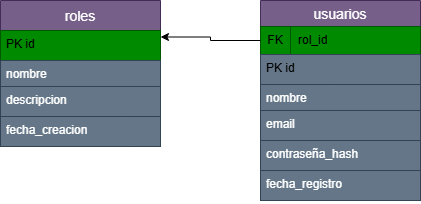

The diagram above was exported from draw.io. Its source (the exported page's mxGraphModel, read from the mxfile embedded in the PNG):
<mxGraphModel dx="872" dy="437" grid="1" gridSize="10" guides="1" tooltips="1" connect="1" arrows="1" fold="1" page="1" pageScale="1" pageWidth="850" pageHeight="1100" math="0" shadow="0" extFonts="Permanent Marker^https://fonts.googleapis.com/css?family=Permanent+Marker">
  <root>
    <mxCell id="0" />
    <mxCell id="1" parent="0" />
    <mxCell id="1bX7iSHZIjJ1KYGUts50-11" value="roles" style="swimlane;fontStyle=0;childLayout=stackLayout;horizontal=1;startSize=30;horizontalStack=0;resizeParent=1;resizeParentMax=0;resizeLast=0;collapsible=1;marginBottom=0;align=center;fontSize=14;fillColor=#76608a;strokeColor=#432D57;fontColor=#ffffff;" vertex="1" parent="1">
      <mxGeometry x="70" y="310" width="160" height="146" as="geometry" />
    </mxCell>
    <mxCell id="1bX7iSHZIjJ1KYGUts50-12" value="&lt;span style=&quot;background-color: transparent; color: light-dark(rgb(0, 0, 0), rgb(255, 255, 255));&quot;&gt;PK id&lt;/span&gt;" style="text;strokeColor=#005700;fillColor=#008a00;spacingLeft=4;spacingRight=4;overflow=hidden;rotatable=0;points=[[0,0.5],[1,0.5]];portConstraint=eastwest;fontSize=12;whiteSpace=wrap;html=1;fontColor=#ffffff;" vertex="1" parent="1bX7iSHZIjJ1KYGUts50-11">
      <mxGeometry y="30" width="160" height="30" as="geometry" />
    </mxCell>
    <mxCell id="1bX7iSHZIjJ1KYGUts50-13" value="nombre&lt;div&gt;&lt;br&gt;&lt;/div&gt;" style="text;spacingLeft=4;spacingRight=4;overflow=hidden;rotatable=0;points=[[0,0.5],[1,0.5]];portConstraint=eastwest;fontSize=12;whiteSpace=wrap;html=1;fillColor=#647687;fontColor=#ffffff;strokeColor=#314354;" vertex="1" parent="1bX7iSHZIjJ1KYGUts50-11">
      <mxGeometry y="60" width="160" height="26" as="geometry" />
    </mxCell>
    <mxCell id="1bX7iSHZIjJ1KYGUts50-14" value="&lt;div&gt;descripcion&lt;/div&gt;" style="text;strokeColor=#314354;fillColor=#647687;spacingLeft=4;spacingRight=4;overflow=hidden;rotatable=0;points=[[0,0.5],[1,0.5]];portConstraint=eastwest;fontSize=12;whiteSpace=wrap;html=1;fontColor=#ffffff;" vertex="1" parent="1bX7iSHZIjJ1KYGUts50-11">
      <mxGeometry y="86" width="160" height="30" as="geometry" />
    </mxCell>
    <mxCell id="1bX7iSHZIjJ1KYGUts50-16" value="fecha_creacion" style="text;strokeColor=#314354;fillColor=#647687;spacingLeft=4;spacingRight=4;overflow=hidden;rotatable=0;points=[[0,0.5],[1,0.5]];portConstraint=eastwest;fontSize=12;whiteSpace=wrap;html=1;fontColor=#ffffff;" vertex="1" parent="1bX7iSHZIjJ1KYGUts50-11">
      <mxGeometry y="116" width="160" height="30" as="geometry" />
    </mxCell>
    <mxCell id="1bX7iSHZIjJ1KYGUts50-17" value="usuarios" style="swimlane;fontStyle=0;childLayout=stackLayout;horizontal=1;startSize=26;horizontalStack=0;resizeParent=1;resizeParentMax=0;resizeLast=0;collapsible=1;marginBottom=0;align=center;fontSize=14;fillColor=#76608a;fontColor=#ffffff;strokeColor=#432D57;swimlaneFillColor=default;" vertex="1" parent="1">
      <mxGeometry x="330" y="310" width="160" height="200" as="geometry" />
    </mxCell>
    <mxCell id="1bX7iSHZIjJ1KYGUts50-24" value="" style="shape=table;startSize=0;container=1;collapsible=1;childLayout=tableLayout;fixedRows=1;rowLines=0;fontStyle=0;align=center;resizeLast=1;strokeColor=#005700;fillColor=#008a00;collapsible=0;fontColor=#ffffff;" vertex="1" parent="1bX7iSHZIjJ1KYGUts50-17">
      <mxGeometry y="26" width="160" height="28" as="geometry" />
    </mxCell>
    <mxCell id="1bX7iSHZIjJ1KYGUts50-25" value="" style="shape=tableRow;horizontal=0;startSize=0;swimlaneHead=0;swimlaneBody=0;fillColor=none;collapsible=0;dropTarget=0;points=[[0,0.5],[1,0.5]];portConstraint=eastwest;top=0;left=0;right=0;bottom=0;" vertex="1" parent="1bX7iSHZIjJ1KYGUts50-24">
      <mxGeometry width="160" height="28" as="geometry" />
    </mxCell>
    <mxCell id="1bX7iSHZIjJ1KYGUts50-26" value="FK" style="shape=partialRectangle;connectable=0;fillColor=none;top=0;left=0;bottom=0;right=0;fontStyle=0;overflow=hidden;whiteSpace=wrap;html=1;" vertex="1" parent="1bX7iSHZIjJ1KYGUts50-25">
      <mxGeometry width="30" height="28" as="geometry">
        <mxRectangle width="30" height="28" as="alternateBounds" />
      </mxGeometry>
    </mxCell>
    <mxCell id="1bX7iSHZIjJ1KYGUts50-27" value="rol_id" style="shape=partialRectangle;connectable=0;fillColor=none;top=0;left=0;bottom=0;right=0;align=left;spacingLeft=6;fontStyle=0;overflow=hidden;whiteSpace=wrap;html=1;" vertex="1" parent="1bX7iSHZIjJ1KYGUts50-25">
      <mxGeometry x="30" width="130" height="28" as="geometry">
        <mxRectangle width="130" height="28" as="alternateBounds" />
      </mxGeometry>
    </mxCell>
    <mxCell id="1bX7iSHZIjJ1KYGUts50-18" value="&lt;span style=&quot;background-color: transparent; color: light-dark(rgb(0, 0, 0), rgb(255, 255, 255));&quot;&gt;PK id&lt;/span&gt;" style="text;strokeColor=#314354;fillColor=#647687;spacingLeft=4;spacingRight=4;overflow=hidden;rotatable=0;points=[[0,0.5],[1,0.5]];portConstraint=eastwest;fontSize=12;whiteSpace=wrap;html=1;fontColor=#ffffff;" vertex="1" parent="1bX7iSHZIjJ1KYGUts50-17">
      <mxGeometry y="54" width="160" height="30" as="geometry" />
    </mxCell>
    <mxCell id="1bX7iSHZIjJ1KYGUts50-19" value="nombre&lt;div&gt;&lt;br&gt;&lt;/div&gt;" style="text;strokeColor=#314354;fillColor=#647687;spacingLeft=4;spacingRight=4;overflow=hidden;rotatable=0;points=[[0,0.5],[1,0.5]];portConstraint=eastwest;fontSize=12;whiteSpace=wrap;html=1;fontColor=#ffffff;" vertex="1" parent="1bX7iSHZIjJ1KYGUts50-17">
      <mxGeometry y="84" width="160" height="26" as="geometry" />
    </mxCell>
    <mxCell id="1bX7iSHZIjJ1KYGUts50-20" value="&lt;div&gt;email&lt;/div&gt;" style="text;strokeColor=#314354;fillColor=#647687;spacingLeft=4;spacingRight=4;overflow=hidden;rotatable=0;points=[[0,0.5],[1,0.5]];portConstraint=eastwest;fontSize=12;whiteSpace=wrap;html=1;fontColor=#ffffff;" vertex="1" parent="1bX7iSHZIjJ1KYGUts50-17">
      <mxGeometry y="110" width="160" height="30" as="geometry" />
    </mxCell>
    <mxCell id="1bX7iSHZIjJ1KYGUts50-22" value="contraseña_hash" style="text;strokeColor=#314354;fillColor=#647687;spacingLeft=4;spacingRight=4;overflow=hidden;rotatable=0;points=[[0,0.5],[1,0.5]];portConstraint=eastwest;fontSize=12;whiteSpace=wrap;html=1;fontColor=#ffffff;" vertex="1" parent="1bX7iSHZIjJ1KYGUts50-17">
      <mxGeometry y="140" width="160" height="30" as="geometry" />
    </mxCell>
    <mxCell id="1bX7iSHZIjJ1KYGUts50-21" value="fecha_registro" style="text;strokeColor=#314354;fillColor=#647687;spacingLeft=4;spacingRight=4;overflow=hidden;rotatable=0;points=[[0,0.5],[1,0.5]];portConstraint=eastwest;fontSize=12;whiteSpace=wrap;html=1;fontColor=#ffffff;" vertex="1" parent="1bX7iSHZIjJ1KYGUts50-17">
      <mxGeometry y="170" width="160" height="30" as="geometry" />
    </mxCell>
    <mxCell id="1bX7iSHZIjJ1KYGUts50-36" style="edgeStyle=orthogonalEdgeStyle;rounded=0;orthogonalLoop=1;jettySize=auto;html=1;entryX=1;entryY=0.25;entryDx=0;entryDy=0;" edge="1" parent="1" source="1bX7iSHZIjJ1KYGUts50-25" target="1bX7iSHZIjJ1KYGUts50-11">
      <mxGeometry relative="1" as="geometry" />
    </mxCell>
  </root>
</mxGraphModel>